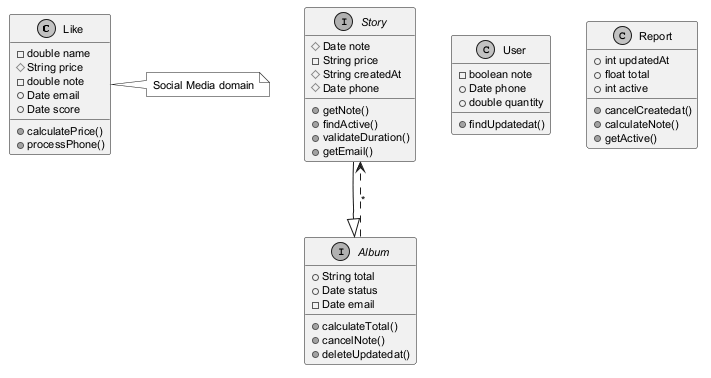

The diagram above was rendered by PlantUML. Its source (embedded in the PNG):
@startuml
skinparam monochrome true
skinparam defaultFontSize 11
class Like {
  -double name
  #String price
  -double note
  +Date email
  +Date score
  +calculatePrice()
  +processPhone()
}
interface Story {
  #Date note
  -String price
  #String createdAt
  #Date phone
  +getNote()
  +findActive()
  +validateDuration()
  +getEmail()
}
class User {
  -boolean note
  +Date phone
  +double quantity
  +findUpdatedat()
}
class Report {
  +int updatedAt
  +float total
  +int active
  +cancelCreatedat()
  +calculateNote()
  +getActive()
}
interface Album {
  +String total
  +Date status
  -Date email
  +calculateTotal()
  +cancelNote()
  +deleteUpdatedat()
}
Album ..> Story : "*"
Story --|> Album
note right of Like : Social Media domain
@enduml